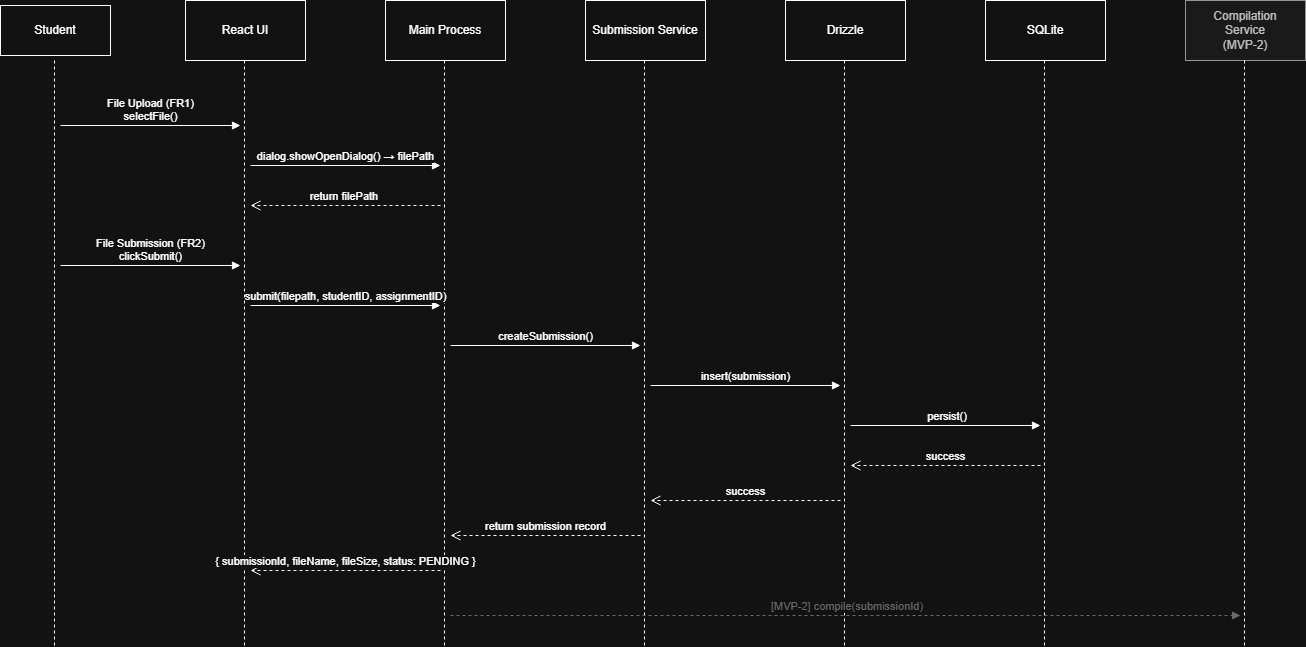

The diagram above was exported from draw.io. Its source (the exported page's mxGraphModel, read from the mxfile embedded in the PNG):
<mxGraphModel dx="1384" dy="797" grid="1" gridSize="10" guides="1" tooltips="1" connect="1" arrows="1" fold="1" page="1" pageScale="1" pageWidth="1100" pageHeight="850" math="0" shadow="0">
  <root>
    <mxCell id="0" />
    <mxCell id="1" parent="0" />
    <mxCell id="node-student" parent="1" style="html=1;whiteSpace=wrap;" value="Student" vertex="1">
      <mxGeometry height="50" width="110" x="40" y="80" as="geometry" />
    </mxCell>
    <mxCell id="node-react" parent="1" style="whiteSpace=wrap;html=1;" value="React UI" vertex="1">
      <mxGeometry height="60" width="120" x="225" y="75" as="geometry" />
    </mxCell>
    <mxCell id="node-main" parent="1" style="whiteSpace=wrap;html=1;" value="Main Process" vertex="1">
      <mxGeometry height="60" width="120" x="425" y="75" as="geometry" />
    </mxCell>
    <mxCell id="node-service" parent="1" style="whiteSpace=wrap;html=1;" value="Submission Service" vertex="1">
      <mxGeometry height="60" width="120" x="625" y="75" as="geometry" />
    </mxCell>
    <mxCell id="node-drizzle" parent="1" style="whiteSpace=wrap;html=1;" value="Drizzle" vertex="1">
      <mxGeometry height="60" width="120" x="825" y="75" as="geometry" />
    </mxCell>
    <mxCell id="node-sqlite" parent="1" style="whiteSpace=wrap;html=1;" value="SQLite" vertex="1">
      <mxGeometry height="60" width="120" x="1025" y="75" as="geometry" />
    </mxCell>
    <mxCell id="node-compile" parent="1" style="whiteSpace=wrap;html=1;fillColor=#f5f5f5;strokeColor=#666666;fontColor=#333333;" value="Compilation&#10;Service&#10;(MVP-2)" vertex="1">
      <mxGeometry height="60" width="120" x="1225" y="75" as="geometry" />
    </mxCell>
    <mxCell id="ll-student" edge="1" parent="1" style="dashed=1;endArrow=none;endFill=0;" value="">
      <mxGeometry relative="1" as="geometry">
        <mxPoint x="94" y="135" as="sourcePoint" />
        <mxPoint x="94" y="720" as="targetPoint" />
      </mxGeometry>
    </mxCell>
    <mxCell id="ll-react" edge="1" parent="1" style="dashed=1;endArrow=none;endFill=0;" value="">
      <mxGeometry relative="1" as="geometry">
        <mxPoint x="284" y="135" as="sourcePoint" />
        <mxPoint x="284" y="720" as="targetPoint" />
      </mxGeometry>
    </mxCell>
    <mxCell id="ll-main" edge="1" parent="1" style="dashed=1;endArrow=none;endFill=0;" value="">
      <mxGeometry relative="1" as="geometry">
        <mxPoint x="484" y="135" as="sourcePoint" />
        <mxPoint x="484" y="720" as="targetPoint" />
      </mxGeometry>
    </mxCell>
    <mxCell id="ll-service" edge="1" parent="1" style="dashed=1;endArrow=none;endFill=0;" value="">
      <mxGeometry relative="1" as="geometry">
        <mxPoint x="684" y="135" as="sourcePoint" />
        <mxPoint x="684" y="720" as="targetPoint" />
      </mxGeometry>
    </mxCell>
    <mxCell id="ll-drizzle" edge="1" parent="1" style="dashed=1;endArrow=none;endFill=0;" value="">
      <mxGeometry relative="1" as="geometry">
        <mxPoint x="884" y="135" as="sourcePoint" />
        <mxPoint x="884" y="720" as="targetPoint" />
      </mxGeometry>
    </mxCell>
    <mxCell id="ll-sqlite" edge="1" parent="1" style="dashed=1;endArrow=none;endFill=0;" value="">
      <mxGeometry relative="1" as="geometry">
        <mxPoint x="1084" y="135" as="sourcePoint" />
        <mxPoint x="1084" y="720" as="targetPoint" />
      </mxGeometry>
    </mxCell>
    <mxCell id="ll-compile" edge="1" parent="1" style="dashed=1;endArrow=none;endFill=0;" value="">
      <mxGeometry relative="1" as="geometry">
        <mxPoint x="1284" y="135" as="sourcePoint" />
        <mxPoint x="1284" y="720" as="targetPoint" />
      </mxGeometry>
    </mxCell>
    <mxCell id="step1" edge="1" parent="1" style="html=1;verticalAlign=bottom;endArrow=block;curved=0;rounded=0;" value="File Upload (FR1)&lt;div&gt;selectFile()&lt;/div&gt;">
      <mxGeometry relative="1" width="80" as="geometry">
        <mxPoint x="100" y="200" as="sourcePoint" />
        <mxPoint x="280" y="200" as="targetPoint" />
      </mxGeometry>
    </mxCell>
    <mxCell id="step1b" edge="1" parent="1" style="html=1;verticalAlign=bottom;endArrow=block;curved=0;rounded=0;" value="dialog.showOpenDialog() → filePath">
      <mxGeometry relative="1" width="80" as="geometry">
        <mxPoint x="290" y="240" as="sourcePoint" />
        <mxPoint x="480" y="240" as="targetPoint" />
      </mxGeometry>
    </mxCell>
    <mxCell id="step1c" edge="1" parent="1" style="html=1;verticalAlign=bottom;endArrow=open;dashed=1;endSize=8;curved=0;rounded=0;" value="return filePath&amp;nbsp;">
      <mxGeometry relative="1" as="geometry">
        <mxPoint x="480" y="280" as="sourcePoint" />
        <mxPoint x="290" y="280" as="targetPoint" />
      </mxGeometry>
    </mxCell>
    <mxCell id="step2" edge="1" parent="1" style="html=1;verticalAlign=bottom;endArrow=block;curved=0;rounded=0;" value="File Submission (FR2)&lt;div&gt;clickSubmit()&lt;/div&gt;">
      <mxGeometry relative="1" width="80" as="geometry">
        <mxPoint x="100" y="340" as="sourcePoint" />
        <mxPoint x="280" y="340" as="targetPoint" />
      </mxGeometry>
    </mxCell>
    <mxCell id="step3" edge="1" parent="1" style="html=1;verticalAlign=bottom;endArrow=block;curved=0;rounded=0;" value="submit(filepath, studentID, assignmentID)">
      <mxGeometry relative="1" width="80" as="geometry">
        <mxPoint x="290" y="380" as="sourcePoint" />
        <mxPoint x="480" y="380" as="targetPoint" />
      </mxGeometry>
    </mxCell>
    <mxCell id="step4" edge="1" parent="1" style="html=1;verticalAlign=bottom;endArrow=block;curved=0;rounded=0;" value="createSubmission()">
      <mxGeometry relative="1" width="80" as="geometry">
        <mxPoint x="490" y="420" as="sourcePoint" />
        <mxPoint x="680" y="420" as="targetPoint" />
      </mxGeometry>
    </mxCell>
    <mxCell id="step5" edge="1" parent="1" style="html=1;verticalAlign=bottom;endArrow=block;curved=0;rounded=0;" value="insert(submission)">
      <mxGeometry relative="1" width="80" as="geometry">
        <mxPoint x="690" y="460" as="sourcePoint" />
        <mxPoint x="880" y="460" as="targetPoint" />
      </mxGeometry>
    </mxCell>
    <mxCell id="step6" edge="1" parent="1" style="html=1;verticalAlign=bottom;endArrow=block;curved=0;rounded=0;" value="&amp;nbsp;persist()">
      <mxGeometry relative="1" width="80" as="geometry">
        <mxPoint x="890" y="500" as="sourcePoint" />
        <mxPoint x="1080" y="500" as="targetPoint" />
      </mxGeometry>
    </mxCell>
    <mxCell id="ret1" edge="1" parent="1" style="html=1;verticalAlign=bottom;endArrow=open;dashed=1;endSize=8;curved=0;rounded=0;" value="success">
      <mxGeometry relative="1" as="geometry">
        <mxPoint x="1080" y="540" as="sourcePoint" />
        <mxPoint x="890" y="540" as="targetPoint" />
      </mxGeometry>
    </mxCell>
    <mxCell id="ret2" edge="1" parent="1" style="html=1;verticalAlign=bottom;endArrow=open;dashed=1;endSize=8;curved=0;rounded=0;" value="success">
      <mxGeometry relative="1" as="geometry">
        <mxPoint x="880" y="575" as="sourcePoint" />
        <mxPoint x="690" y="575" as="targetPoint" />
      </mxGeometry>
    </mxCell>
    <mxCell id="ret3" edge="1" parent="1" style="html=1;verticalAlign=bottom;endArrow=open;dashed=1;endSize=8;curved=0;rounded=0;" value="return submission record">
      <mxGeometry relative="1" as="geometry">
        <mxPoint x="680" y="610" as="sourcePoint" />
        <mxPoint x="490" y="610" as="targetPoint" />
      </mxGeometry>
    </mxCell>
    <mxCell id="ret4" edge="1" parent="1" style="html=1;verticalAlign=bottom;endArrow=open;dashed=1;endSize=8;curved=0;rounded=0;" value="{ submissionId, fileName, fileSize, status: PENDING }">
      <mxGeometry relative="1" as="geometry">
        <mxPoint x="480" y="645" as="sourcePoint" />
        <mxPoint x="290" y="645" as="targetPoint" />
      </mxGeometry>
    </mxCell>
    <mxCell id="step7" edge="1" parent="1" style="html=1;verticalAlign=bottom;endArrow=block;curved=0;rounded=0;dashed=1;strokeColor=#999999;fontColor=#999999;" value="&amp;nbsp;[MVP-2] compile(submissionId)">
      <mxGeometry relative="1" width="80" as="geometry">
        <mxPoint x="490" y="690" as="sourcePoint" />
        <mxPoint x="1280" y="690" as="targetPoint" />
      </mxGeometry>
    </mxCell>
  </root>
</mxGraphModel>